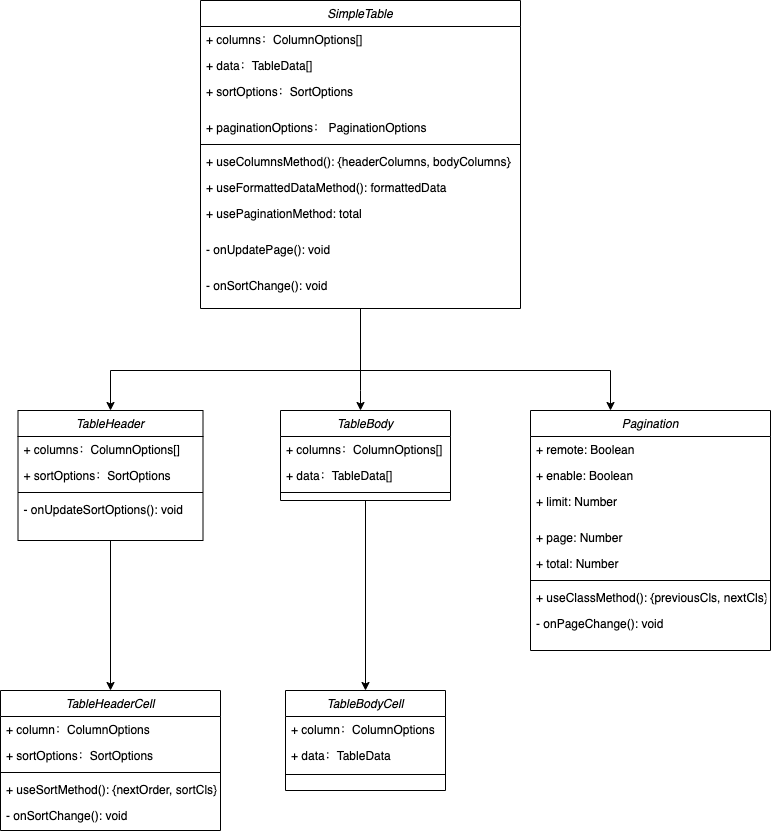

The diagram above was exported from draw.io. Its source (the exported page's mxGraphModel, read from the mxfile embedded in the PNG):
<mxGraphModel dx="1773" dy="587" grid="1" gridSize="10" guides="1" tooltips="1" connect="1" arrows="1" fold="1" page="1" pageScale="1" pageWidth="827" pageHeight="1169" math="0" shadow="0">
  <root>
    <mxCell id="WIyWlLk6GJQsqaUBKTNV-0" />
    <mxCell id="WIyWlLk6GJQsqaUBKTNV-1" parent="WIyWlLk6GJQsqaUBKTNV-0" />
    <mxCell id="QkN5-t4sgIfs69T5D3h6-24" value="" style="edgeStyle=orthogonalEdgeStyle;rounded=0;orthogonalLoop=1;jettySize=auto;html=1;" parent="WIyWlLk6GJQsqaUBKTNV-1" source="zkfFHV4jXpPFQw0GAbJ--0" target="QkN5-t4sgIfs69T5D3h6-13" edge="1">
      <mxGeometry relative="1" as="geometry">
        <Array as="points">
          <mxPoint x="300" y="500" />
          <mxPoint x="300" y="500" />
        </Array>
      </mxGeometry>
    </mxCell>
    <mxCell id="QkN5-t4sgIfs69T5D3h6-36" value="" style="edgeStyle=orthogonalEdgeStyle;rounded=0;orthogonalLoop=1;jettySize=auto;html=1;" parent="WIyWlLk6GJQsqaUBKTNV-1" source="zkfFHV4jXpPFQw0GAbJ--0" target="QkN5-t4sgIfs69T5D3h6-25" edge="1">
      <mxGeometry relative="1" as="geometry">
        <Array as="points">
          <mxPoint x="300" y="480" />
          <mxPoint x="550" y="480" />
        </Array>
      </mxGeometry>
    </mxCell>
    <mxCell id="QkN5-t4sgIfs69T5D3h6-51" value="" style="edgeStyle=orthogonalEdgeStyle;rounded=0;orthogonalLoop=1;jettySize=auto;html=1;" parent="WIyWlLk6GJQsqaUBKTNV-1" target="QkN5-t4sgIfs69T5D3h6-39" edge="1">
      <mxGeometry relative="1" as="geometry">
        <mxPoint x="300" y="480" as="sourcePoint" />
      </mxGeometry>
    </mxCell>
    <mxCell id="zkfFHV4jXpPFQw0GAbJ--0" value="SimpleTable" style="swimlane;fontStyle=2;align=center;verticalAlign=top;childLayout=stackLayout;horizontal=1;startSize=26;horizontalStack=0;resizeParent=1;resizeLast=0;collapsible=1;marginBottom=0;rounded=0;shadow=0;strokeWidth=1;" parent="WIyWlLk6GJQsqaUBKTNV-1" vertex="1">
      <mxGeometry x="140" y="110" width="320" height="308" as="geometry">
        <mxRectangle x="230" y="140" width="160" height="26" as="alternateBounds" />
      </mxGeometry>
    </mxCell>
    <mxCell id="zkfFHV4jXpPFQw0GAbJ--1" value="+ columns：ColumnOptions[]" style="text;align=left;verticalAlign=top;spacingLeft=4;spacingRight=4;overflow=hidden;rotatable=0;points=[[0,0.5],[1,0.5]];portConstraint=eastwest;" parent="zkfFHV4jXpPFQw0GAbJ--0" vertex="1">
      <mxGeometry y="26" width="320" height="26" as="geometry" />
    </mxCell>
    <mxCell id="zkfFHV4jXpPFQw0GAbJ--2" value="+ data：TableData[]" style="text;align=left;verticalAlign=top;spacingLeft=4;spacingRight=4;overflow=hidden;rotatable=0;points=[[0,0.5],[1,0.5]];portConstraint=eastwest;rounded=0;shadow=0;html=0;" parent="zkfFHV4jXpPFQw0GAbJ--0" vertex="1">
      <mxGeometry y="52" width="320" height="26" as="geometry" />
    </mxCell>
    <mxCell id="QkN5-t4sgIfs69T5D3h6-12" value="+ sortOptions：SortOptions" style="text;align=left;verticalAlign=top;spacingLeft=4;spacingRight=4;overflow=hidden;rotatable=0;points=[[0,0.5],[1,0.5]];portConstraint=eastwest;" parent="zkfFHV4jXpPFQw0GAbJ--0" vertex="1">
      <mxGeometry y="78" width="320" height="36" as="geometry" />
    </mxCell>
    <mxCell id="zkfFHV4jXpPFQw0GAbJ--3" value="+ paginationOptions： PaginationOptions" style="text;align=left;verticalAlign=top;spacingLeft=4;spacingRight=4;overflow=hidden;rotatable=0;points=[[0,0.5],[1,0.5]];portConstraint=eastwest;rounded=0;shadow=0;html=0;" parent="zkfFHV4jXpPFQw0GAbJ--0" vertex="1">
      <mxGeometry y="114" width="320" height="26" as="geometry" />
    </mxCell>
    <mxCell id="zkfFHV4jXpPFQw0GAbJ--4" value="" style="line;html=1;strokeWidth=1;align=left;verticalAlign=middle;spacingTop=-1;spacingLeft=3;spacingRight=3;rotatable=0;labelPosition=right;points=[];portConstraint=eastwest;" parent="zkfFHV4jXpPFQw0GAbJ--0" vertex="1">
      <mxGeometry y="140" width="320" height="8" as="geometry" />
    </mxCell>
    <mxCell id="zkfFHV4jXpPFQw0GAbJ--5" value="+ useColumnsMethod(): {headerColumns, bodyColumns}" style="text;align=left;verticalAlign=top;spacingLeft=4;spacingRight=4;overflow=hidden;rotatable=0;points=[[0,0.5],[1,0.5]];portConstraint=eastwest;" parent="zkfFHV4jXpPFQw0GAbJ--0" vertex="1">
      <mxGeometry y="148" width="320" height="26" as="geometry" />
    </mxCell>
    <mxCell id="QkN5-t4sgIfs69T5D3h6-9" value="+ useFormattedDataMethod(): formattedData" style="text;align=left;verticalAlign=top;spacingLeft=4;spacingRight=4;overflow=hidden;rotatable=0;points=[[0,0.5],[1,0.5]];portConstraint=eastwest;" parent="zkfFHV4jXpPFQw0GAbJ--0" vertex="1">
      <mxGeometry y="174" width="320" height="26" as="geometry" />
    </mxCell>
    <mxCell id="QkN5-t4sgIfs69T5D3h6-8" value="+ usePaginationMethod: total" style="text;align=left;verticalAlign=top;spacingLeft=4;spacingRight=4;overflow=hidden;rotatable=0;points=[[0,0.5],[1,0.5]];portConstraint=eastwest;" parent="zkfFHV4jXpPFQw0GAbJ--0" vertex="1">
      <mxGeometry y="200" width="320" height="36" as="geometry" />
    </mxCell>
    <mxCell id="QkN5-t4sgIfs69T5D3h6-10" value="- onUpdatePage(): void" style="text;align=left;verticalAlign=top;spacingLeft=4;spacingRight=4;overflow=hidden;rotatable=0;points=[[0,0.5],[1,0.5]];portConstraint=eastwest;" parent="zkfFHV4jXpPFQw0GAbJ--0" vertex="1">
      <mxGeometry y="236" width="320" height="36" as="geometry" />
    </mxCell>
    <mxCell id="QkN5-t4sgIfs69T5D3h6-11" value="- onSortChange(): void&#10;" style="text;align=left;verticalAlign=top;spacingLeft=4;spacingRight=4;overflow=hidden;rotatable=0;points=[[0,0.5],[1,0.5]];portConstraint=eastwest;" parent="zkfFHV4jXpPFQw0GAbJ--0" vertex="1">
      <mxGeometry y="272" width="320" height="36" as="geometry" />
    </mxCell>
    <mxCell id="QkN5-t4sgIfs69T5D3h6-76" value="" style="edgeStyle=orthogonalEdgeStyle;rounded=0;orthogonalLoop=1;jettySize=auto;html=1;" parent="WIyWlLk6GJQsqaUBKTNV-1" source="QkN5-t4sgIfs69T5D3h6-13" target="QkN5-t4sgIfs69T5D3h6-65" edge="1">
      <mxGeometry relative="1" as="geometry" />
    </mxCell>
    <mxCell id="QkN5-t4sgIfs69T5D3h6-13" value="TableBody" style="swimlane;fontStyle=2;align=center;verticalAlign=top;childLayout=stackLayout;horizontal=1;startSize=26;horizontalStack=0;resizeParent=1;resizeLast=0;collapsible=1;marginBottom=0;rounded=0;shadow=0;strokeWidth=1;" parent="WIyWlLk6GJQsqaUBKTNV-1" vertex="1">
      <mxGeometry x="220" y="520" width="170" height="90" as="geometry">
        <mxRectangle x="230" y="140" width="160" height="26" as="alternateBounds" />
      </mxGeometry>
    </mxCell>
    <mxCell id="QkN5-t4sgIfs69T5D3h6-14" value="+ columns：ColumnOptions[]" style="text;align=left;verticalAlign=top;spacingLeft=4;spacingRight=4;overflow=hidden;rotatable=0;points=[[0,0.5],[1,0.5]];portConstraint=eastwest;" parent="QkN5-t4sgIfs69T5D3h6-13" vertex="1">
      <mxGeometry y="26" width="170" height="26" as="geometry" />
    </mxCell>
    <mxCell id="QkN5-t4sgIfs69T5D3h6-15" value="+ data：TableData[]" style="text;align=left;verticalAlign=top;spacingLeft=4;spacingRight=4;overflow=hidden;rotatable=0;points=[[0,0.5],[1,0.5]];portConstraint=eastwest;rounded=0;shadow=0;html=0;" parent="QkN5-t4sgIfs69T5D3h6-13" vertex="1">
      <mxGeometry y="52" width="170" height="26" as="geometry" />
    </mxCell>
    <mxCell id="QkN5-t4sgIfs69T5D3h6-18" value="" style="line;html=1;strokeWidth=1;align=left;verticalAlign=middle;spacingTop=-1;spacingLeft=3;spacingRight=3;rotatable=0;labelPosition=right;points=[];portConstraint=eastwest;" parent="QkN5-t4sgIfs69T5D3h6-13" vertex="1">
      <mxGeometry y="78" width="170" height="8" as="geometry" />
    </mxCell>
    <mxCell id="QkN5-t4sgIfs69T5D3h6-25" value="Pagination" style="swimlane;fontStyle=2;align=center;verticalAlign=top;childLayout=stackLayout;horizontal=1;startSize=26;horizontalStack=0;resizeParent=1;resizeLast=0;collapsible=1;marginBottom=0;rounded=0;shadow=0;strokeWidth=1;" parent="WIyWlLk6GJQsqaUBKTNV-1" vertex="1">
      <mxGeometry x="470" y="520" width="240" height="240" as="geometry">
        <mxRectangle x="230" y="140" width="160" height="26" as="alternateBounds" />
      </mxGeometry>
    </mxCell>
    <mxCell id="QkN5-t4sgIfs69T5D3h6-26" value="+ remote: Boolean" style="text;align=left;verticalAlign=top;spacingLeft=4;spacingRight=4;overflow=hidden;rotatable=0;points=[[0,0.5],[1,0.5]];portConstraint=eastwest;" parent="QkN5-t4sgIfs69T5D3h6-25" vertex="1">
      <mxGeometry y="26" width="240" height="26" as="geometry" />
    </mxCell>
    <mxCell id="QkN5-t4sgIfs69T5D3h6-27" value="+ enable: Boolean" style="text;align=left;verticalAlign=top;spacingLeft=4;spacingRight=4;overflow=hidden;rotatable=0;points=[[0,0.5],[1,0.5]];portConstraint=eastwest;rounded=0;shadow=0;html=0;" parent="QkN5-t4sgIfs69T5D3h6-25" vertex="1">
      <mxGeometry y="52" width="240" height="26" as="geometry" />
    </mxCell>
    <mxCell id="QkN5-t4sgIfs69T5D3h6-28" value="+ limit: Number" style="text;align=left;verticalAlign=top;spacingLeft=4;spacingRight=4;overflow=hidden;rotatable=0;points=[[0,0.5],[1,0.5]];portConstraint=eastwest;" parent="QkN5-t4sgIfs69T5D3h6-25" vertex="1">
      <mxGeometry y="78" width="240" height="36" as="geometry" />
    </mxCell>
    <mxCell id="QkN5-t4sgIfs69T5D3h6-29" value="+ page: Number" style="text;align=left;verticalAlign=top;spacingLeft=4;spacingRight=4;overflow=hidden;rotatable=0;points=[[0,0.5],[1,0.5]];portConstraint=eastwest;rounded=0;shadow=0;html=0;" parent="QkN5-t4sgIfs69T5D3h6-25" vertex="1">
      <mxGeometry y="114" width="240" height="26" as="geometry" />
    </mxCell>
    <mxCell id="QkN5-t4sgIfs69T5D3h6-77" value="+ total: Number" style="text;align=left;verticalAlign=top;spacingLeft=4;spacingRight=4;overflow=hidden;rotatable=0;points=[[0,0.5],[1,0.5]];portConstraint=eastwest;rounded=0;shadow=0;html=0;" parent="QkN5-t4sgIfs69T5D3h6-25" vertex="1">
      <mxGeometry y="140" width="240" height="26" as="geometry" />
    </mxCell>
    <mxCell id="QkN5-t4sgIfs69T5D3h6-30" value="" style="line;html=1;strokeWidth=1;align=left;verticalAlign=middle;spacingTop=-1;spacingLeft=3;spacingRight=3;rotatable=0;labelPosition=right;points=[];portConstraint=eastwest;" parent="QkN5-t4sgIfs69T5D3h6-25" vertex="1">
      <mxGeometry y="166" width="240" height="8" as="geometry" />
    </mxCell>
    <mxCell id="QkN5-t4sgIfs69T5D3h6-31" value="+ useClassMethod(): {previousCls, nextCls}" style="text;align=left;verticalAlign=top;spacingLeft=4;spacingRight=4;overflow=hidden;rotatable=0;points=[[0,0.5],[1,0.5]];portConstraint=eastwest;" parent="QkN5-t4sgIfs69T5D3h6-25" vertex="1">
      <mxGeometry y="174" width="240" height="26" as="geometry" />
    </mxCell>
    <mxCell id="QkN5-t4sgIfs69T5D3h6-32" value="- onPageChange(): void&#10;" style="text;align=left;verticalAlign=top;spacingLeft=4;spacingRight=4;overflow=hidden;rotatable=0;points=[[0,0.5],[1,0.5]];portConstraint=eastwest;" parent="QkN5-t4sgIfs69T5D3h6-25" vertex="1">
      <mxGeometry y="200" width="240" height="26" as="geometry" />
    </mxCell>
    <mxCell id="QkN5-t4sgIfs69T5D3h6-64" value="" style="edgeStyle=orthogonalEdgeStyle;rounded=0;orthogonalLoop=1;jettySize=auto;html=1;" parent="WIyWlLk6GJQsqaUBKTNV-1" source="QkN5-t4sgIfs69T5D3h6-39" target="QkN5-t4sgIfs69T5D3h6-52" edge="1">
      <mxGeometry relative="1" as="geometry" />
    </mxCell>
    <mxCell id="QkN5-t4sgIfs69T5D3h6-52" value="TableHeaderCell" style="swimlane;fontStyle=2;align=center;verticalAlign=top;childLayout=stackLayout;horizontal=1;startSize=26;horizontalStack=0;resizeParent=1;resizeLast=0;collapsible=1;marginBottom=0;rounded=0;shadow=0;strokeWidth=1;" parent="WIyWlLk6GJQsqaUBKTNV-1" vertex="1">
      <mxGeometry x="-60" y="800" width="220" height="140" as="geometry">
        <mxRectangle x="230" y="140" width="160" height="26" as="alternateBounds" />
      </mxGeometry>
    </mxCell>
    <mxCell id="QkN5-t4sgIfs69T5D3h6-53" value="+ column：ColumnOptions" style="text;align=left;verticalAlign=top;spacingLeft=4;spacingRight=4;overflow=hidden;rotatable=0;points=[[0,0.5],[1,0.5]];portConstraint=eastwest;" parent="QkN5-t4sgIfs69T5D3h6-52" vertex="1">
      <mxGeometry y="26" width="220" height="26" as="geometry" />
    </mxCell>
    <mxCell id="QkN5-t4sgIfs69T5D3h6-54" value="+ sortOptions：SortOptions" style="text;align=left;verticalAlign=top;spacingLeft=4;spacingRight=4;overflow=hidden;rotatable=0;points=[[0,0.5],[1,0.5]];portConstraint=eastwest;rounded=0;shadow=0;html=0;" parent="QkN5-t4sgIfs69T5D3h6-52" vertex="1">
      <mxGeometry y="52" width="220" height="26" as="geometry" />
    </mxCell>
    <mxCell id="QkN5-t4sgIfs69T5D3h6-58" value="" style="line;html=1;strokeWidth=1;align=left;verticalAlign=middle;spacingTop=-1;spacingLeft=3;spacingRight=3;rotatable=0;labelPosition=right;points=[];portConstraint=eastwest;" parent="QkN5-t4sgIfs69T5D3h6-52" vertex="1">
      <mxGeometry y="78" width="220" height="8" as="geometry" />
    </mxCell>
    <mxCell id="QkN5-t4sgIfs69T5D3h6-59" value="+ useSortMethod(): {nextOrder, sortCls}" style="text;align=left;verticalAlign=top;spacingLeft=4;spacingRight=4;overflow=hidden;rotatable=0;points=[[0,0.5],[1,0.5]];portConstraint=eastwest;" parent="QkN5-t4sgIfs69T5D3h6-52" vertex="1">
      <mxGeometry y="86" width="220" height="26" as="geometry" />
    </mxCell>
    <mxCell id="QkN5-t4sgIfs69T5D3h6-60" value="- onSortChange(): void" style="text;align=left;verticalAlign=top;spacingLeft=4;spacingRight=4;overflow=hidden;rotatable=0;points=[[0,0.5],[1,0.5]];portConstraint=eastwest;" parent="QkN5-t4sgIfs69T5D3h6-52" vertex="1">
      <mxGeometry y="112" width="220" height="26" as="geometry" />
    </mxCell>
    <mxCell id="QkN5-t4sgIfs69T5D3h6-39" value="TableHeader" style="swimlane;fontStyle=2;align=center;verticalAlign=top;childLayout=stackLayout;horizontal=1;startSize=26;horizontalStack=0;resizeParent=1;resizeLast=0;collapsible=1;marginBottom=0;rounded=0;shadow=0;strokeWidth=1;" parent="WIyWlLk6GJQsqaUBKTNV-1" vertex="1">
      <mxGeometry x="-42.5" y="520" width="185" height="130" as="geometry">
        <mxRectangle x="230" y="140" width="160" height="26" as="alternateBounds" />
      </mxGeometry>
    </mxCell>
    <mxCell id="QkN5-t4sgIfs69T5D3h6-40" value="+ columns：ColumnOptions[]" style="text;align=left;verticalAlign=top;spacingLeft=4;spacingRight=4;overflow=hidden;rotatable=0;points=[[0,0.5],[1,0.5]];portConstraint=eastwest;" parent="QkN5-t4sgIfs69T5D3h6-39" vertex="1">
      <mxGeometry y="26" width="185" height="26" as="geometry" />
    </mxCell>
    <mxCell id="QkN5-t4sgIfs69T5D3h6-41" value="+ sortOptions：SortOptions" style="text;align=left;verticalAlign=top;spacingLeft=4;spacingRight=4;overflow=hidden;rotatable=0;points=[[0,0.5],[1,0.5]];portConstraint=eastwest;rounded=0;shadow=0;html=0;" parent="QkN5-t4sgIfs69T5D3h6-39" vertex="1">
      <mxGeometry y="52" width="185" height="26" as="geometry" />
    </mxCell>
    <mxCell id="QkN5-t4sgIfs69T5D3h6-45" value="" style="line;html=1;strokeWidth=1;align=left;verticalAlign=middle;spacingTop=-1;spacingLeft=3;spacingRight=3;rotatable=0;labelPosition=right;points=[];portConstraint=eastwest;" parent="QkN5-t4sgIfs69T5D3h6-39" vertex="1">
      <mxGeometry y="78" width="185" height="8" as="geometry" />
    </mxCell>
    <mxCell id="QkN5-t4sgIfs69T5D3h6-46" value="- onUpdateSortOptions(): void" style="text;align=left;verticalAlign=top;spacingLeft=4;spacingRight=4;overflow=hidden;rotatable=0;points=[[0,0.5],[1,0.5]];portConstraint=eastwest;" parent="QkN5-t4sgIfs69T5D3h6-39" vertex="1">
      <mxGeometry y="86" width="185" height="26" as="geometry" />
    </mxCell>
    <mxCell id="QkN5-t4sgIfs69T5D3h6-65" value="TableBodyCell" style="swimlane;fontStyle=2;align=center;verticalAlign=top;childLayout=stackLayout;horizontal=1;startSize=26;horizontalStack=0;resizeParent=1;resizeLast=0;collapsible=1;marginBottom=0;rounded=0;shadow=0;strokeWidth=1;" parent="WIyWlLk6GJQsqaUBKTNV-1" vertex="1">
      <mxGeometry x="225" y="800" width="160" height="100" as="geometry">
        <mxRectangle x="230" y="140" width="160" height="26" as="alternateBounds" />
      </mxGeometry>
    </mxCell>
    <mxCell id="QkN5-t4sgIfs69T5D3h6-66" value="+ column：ColumnOptions" style="text;align=left;verticalAlign=top;spacingLeft=4;spacingRight=4;overflow=hidden;rotatable=0;points=[[0,0.5],[1,0.5]];portConstraint=eastwest;" parent="QkN5-t4sgIfs69T5D3h6-65" vertex="1">
      <mxGeometry y="26" width="160" height="26" as="geometry" />
    </mxCell>
    <mxCell id="QkN5-t4sgIfs69T5D3h6-67" value="+ data：TableData" style="text;align=left;verticalAlign=top;spacingLeft=4;spacingRight=4;overflow=hidden;rotatable=0;points=[[0,0.5],[1,0.5]];portConstraint=eastwest;rounded=0;shadow=0;html=0;" parent="QkN5-t4sgIfs69T5D3h6-65" vertex="1">
      <mxGeometry y="52" width="160" height="28" as="geometry" />
    </mxCell>
    <mxCell id="QkN5-t4sgIfs69T5D3h6-70" value="" style="line;html=1;strokeWidth=1;align=left;verticalAlign=middle;spacingTop=-1;spacingLeft=3;spacingRight=3;rotatable=0;labelPosition=right;points=[];portConstraint=eastwest;" parent="QkN5-t4sgIfs69T5D3h6-65" vertex="1">
      <mxGeometry y="80" width="160" height="8" as="geometry" />
    </mxCell>
  </root>
</mxGraphModel>